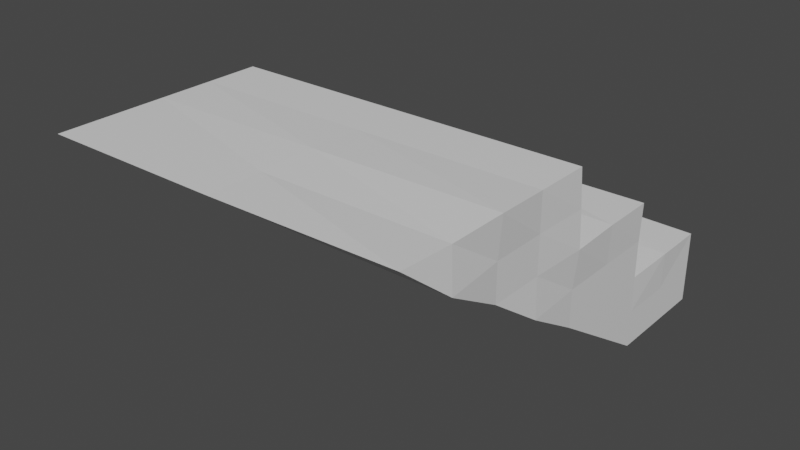# Source: stairs.blend  (saved by Blender 3.3.6; exported with 4.5.12 LTS)
import bpy
from mathutils import Matrix  # noqa: F401  (used for matrix-valued properties, if any)

bpy.ops.wm.read_factory_settings(use_empty=True)
scene = bpy.context.scene
scene.name = 'Scene'

# ---- collections
col_collection = bpy.data.collections.new('Collection'); scene.collection.children.link(col_collection)

# ---- materials (node trees are filled in below, after node groups)
mat_material = bpy.data.materials.new('Material')
mat_material.alpha_threshold = 0.0
mat_material.use_transparent_shadow = False
mat_material.roughness = 0.5
mat_material.line_color = (0.0, 0.0, 0.0, 1.0)

# ---- material node trees
mat_material.use_nodes = True; mat_material.node_tree.nodes.clear()
_N = mat_material.node_tree.nodes; _L = mat_material.node_tree.links
n0 = _N.new('ShaderNodeOutputMaterial'); n0.name = 'Material Output'; n0.location = (300, 300)
n1 = _N.new('ShaderNodeBsdfPrincipled'); n1.name = 'Principled BSDF'; n1.location = (10, 300)
n1.distribution = 'GGX'
n1.subsurface_method = 'RANDOM_WALK_SKIN'
n1.inputs[3].default_value = 1.45
n1.inputs[27].default_value = (0.0, 0.0, 0.0, 1.0)
n1.inputs[28].default_value = 1.0
_L.new(n1.outputs[0], n0.inputs[0])
n0.is_active_output = True

# ---- world
world_world = bpy.data.worlds.new('World'); scene.world = world_world
world_world.use_nodes = True; world_world.node_tree.nodes.clear()
_N = world_world.node_tree.nodes; _L = world_world.node_tree.links
n0 = _N.new('ShaderNodeOutputWorld'); n0.name = 'World Output'; n0.location = (300, 300)
n1 = _N.new('ShaderNodeBackground'); n1.name = 'Background'; n1.location = (10, 300)
n1.inputs[0].default_value = (0.05088, 0.05088, 0.05088, 1.0)
_L.new(n1.outputs[0], n0.inputs[0])
n0.is_active_output = True
world_world.color = (0.05088, 0.05088, 0.05088)
world_world.use_sun_shadow = False
world_world.sun_shadow_jitter_overblur = 0.0

# ---- meshes
me_cube = bpy.data.meshes.new('Cube')
me_cube.from_pydata([(1.0, 1.0, 1.0), (1.0, 1.0, -1.0), (1.0, -1.0, 1.0), (-1.0, 1.0, 1.0), (-1.0, 1.0, -1.0), (-1.0, -1.0, 1.0), (-1.0, 0.0, -1.0), (1.0, 0.0, 1.0), (-1.0, 0.0, 1.0), (1.0, 0.0, -1.0), (1.018, -0.9898, 3.031), (-1.0, -1.0, 3.0), (1.005, 0.003776, 3.027), (-0.9987, 0.0014, 2.995), (1.0, -2.0, 3.0), (-1.001, -2.002, 3.043), (1.0, -1.0, 5.0), (-1.0, -1.0, 5.0), (1.017, -2.0, 5.083), (-1.0, -2.0, 5.0), (1.001, -3.003, 5.075), (-1.0, -3.0, 5.0), (1.0, -1.0, 1.0), (1.0, 0.0, -1.0), (-1.0, 0.0, -1.0), (-1.0, -1.0, 1.0), (1.0, -2.0, 3.0), (1.0, -1.0, 1.0), (-1.0, -1.0, 1.0), (-1.001, -2.002, 3.043), (1.001, -3.003, 5.075), (1.0, -2.0, 3.0), (-1.001, -2.002, 3.043), (-1.0, -3.0, 5.0), (1.0, 0.0, -1.0), (-1.0, 0.0, -1.0), (0.0, 1.0, -1.0), (1.0, 1.0, 0.0), (-1.01, 1.017, 0.0), (0.0, -1.0, 1.0), (1.0, -0.5, 1.0), (-1.0, 0.5, 1.0), (0.0, 1.015, 1.045), (1.0, 0.5, -1.0), (-1.0, 0.5, -1.0), (1.007, 0.5, 1.036), (-1.019, -0.5, 1.0), (1.0, 0.0, 0.0), (0.0, 0.0, -1.0), (-1.0, 0.0, 0.0), (0.0, 0.01618, 1.049), (0.0, -1.0, 3.0), (1.01, -0.5, 3.048), (-1.0, -0.5, 3.0), (0.0, 0.0, 3.0), (-1.022, 0.03701, 2.0), (1.0, 0.0, 2.0), (1.0, -1.0, 2.0), (-1.026, -1.0, 2.0), (0.0, -2.0, 3.0), (1.0, -1.5, 3.0), (-1.0, -1.5, 3.0), (0.0, -1.0, 5.0), (0.0, -2.0, 5.047), (1.0, -1.5, 5.0), (-1.0, -1.5, 5.0), (1.008, -0.9863, 4.0), (1.0, -2.0, 4.0), (-1.0, -2.0, 4.0), (-1.007, -0.9884, 4.0), (0.0, -3.0, 5.0), (1.0, -2.5, 5.0), (-1.0, -2.5, 5.0), (-1.0, -0.5, 0.0), (0.0, 0.0, -1.0), (1.0, -0.5, 0.0), (0.0, -1.0, 1.0), (1.012, -1.519, 1.972), (0.0, -2.0, 3.0), (-1.0, -1.5, 2.0), (0.0, -1.0, 1.0), (1.023, -2.535, 3.947), (0.0, -3.0, 5.0), (-1.0, -2.5, 4.0), (0.0, -2.0, 3.0), (0.0, 0.0, -1.0), (1.0, 0.0, -1.0), (1.0, -1.0, 1.0), (-1.0, -1.0, 1.0), (-1.0, 0.0, -1.0), (-1.001, -2.002, 3.043), (1.0, -2.0, 3.0), (1.0, -1.0, 1.0), (-1.0, -1.0, 1.0), (-1.001, -2.002, 3.043), (1.0, -2.0, 3.0), (-1.0, -3.0, 5.0), (1.001, -3.003, 5.075), (1.0, 0.0, -1.0), (-1.0, 0.0, -1.0), (1.0, 0.5, -1.0), (-1.0, 0.5, -1.0), (0.0, 0.5, -1.146), (0.0, -2.5, 4.0), (0.0, -1.5, 2.0), (0.0, -0.5, 0.0), (0.0, 0.0, -1.0), (0.0, -3.0, 5.0), (0.0, -2.5, 5.0), (0.0, -1.0, 4.0), (-1.0, -1.5, 4.0), (0.0, -1.5, 5.0), (0.0, -2.0, 3.0), (1.0, -1.5, 4.0), (0.0, -1.0, 1.0), (-1.0, -0.5, 2.0), (1.0, -0.5, 2.0), (0.0, -0.5, 3.116), (-0.0004944, 0.4996, 1.064), (0.0, -2.0, 3.0), (1.0, 0.5, 0.0), (0.0, 1.0, 0.0), (0.0, -1.0, 1.0), (-1.0, 0.5, 0.0), (0.0, 0.0, -1.0), (0.0, 0.04939, 2.0)], [], [(55, 54, 125), (124, 23, 74), (41, 38, 123), (24, 73, 49), (122, 5, 88), (42, 37, 121), (45, 47, 120), (119, 14, 59), (41, 50, 118), (53, 51, 117), (58, 79, 61), (56, 52, 116), (58, 53, 115), (57, 60, 77), (114, 27, 80), (66, 64, 113), (112, 31, 84), (65, 63, 111), (68, 65, 110), (69, 62, 109), (68, 83, 72), (67, 71, 81), (72, 70, 108), (107, 20, 70), (106, 35, 85), (75, 76, 105), (79, 80, 104), (83, 84, 103), (47, 40, 75), (100, 85, 102), (102, 35, 101), (36, 101, 4), (1, 102, 36), (103, 31, 81), (82, 81, 30), (33, 103, 82), (104, 27, 77), (78, 77, 26), (29, 104, 78), (105, 25, 73), (74, 73, 24), (23, 105, 74), (98, 85, 34), (9, 106, 98), (48, 99, 106), (96, 70, 21), (33, 107, 96), (82, 97, 107), (108, 20, 71), (63, 71, 18), (19, 108, 63), (109, 16, 66), (51, 66, 10), (11, 109, 51), (110, 17, 69), (61, 69, 11), (15, 110, 61), (111, 18, 64), (62, 64, 16), (17, 111, 62), (94, 84, 32), (15, 112, 94), (59, 95, 112), (113, 18, 67), (60, 67, 14), (10, 113, 60), (93, 80, 28), (5, 114, 93), (39, 92, 114), (115, 13, 55), (46, 55, 8), (5, 115, 46), (116, 10, 57), (40, 57, 2), (7, 116, 40), (117, 10, 52), (54, 52, 12), (13, 117, 54), (118, 7, 45), (42, 45, 0), (3, 118, 42), (90, 59, 15), (29, 119, 90), (78, 91, 119), (120, 9, 43), (37, 43, 1), (0, 120, 37), (121, 1, 36), (38, 36, 4), (3, 121, 38), (76, 88, 25), (22, 122, 76), (87, 39, 122), (123, 4, 44), (49, 44, 6), (8, 123, 49), (89, 74, 24), (6, 124, 89), (48, 86, 124), (125, 12, 56), (50, 56, 7), (8, 125, 50), (55, 13, 54), (124, 86, 23), (41, 3, 38), (25, 88, 5), (46, 8, 49), (73, 25, 5), (5, 46, 73), (46, 49, 73), (6, 89, 24), (49, 6, 24), (122, 39, 5), (42, 0, 37), (45, 7, 47), (119, 91, 14), (41, 8, 50), (53, 11, 51), (61, 11, 58), (5, 93, 28), (29, 90, 15), (5, 28, 79), (29, 15, 61), (58, 5, 79), (79, 29, 61), (56, 12, 52), (58, 11, 53), (57, 10, 60), (14, 91, 26), (27, 92, 2), (14, 26, 77), (27, 2, 57), (60, 14, 77), (77, 27, 57), (114, 92, 27), (66, 16, 64), (112, 95, 31), (65, 19, 63), (68, 19, 65), (69, 17, 62), (72, 19, 68), (15, 94, 32), (33, 96, 21), (15, 32, 83), (33, 21, 72), (68, 15, 83), (83, 33, 72), (67, 18, 71), (20, 97, 30), (31, 95, 14), (20, 30, 81), (31, 14, 67), (71, 20, 81), (81, 31, 67), (72, 21, 70), (107, 97, 20), (106, 99, 35), (75, 22, 76), (79, 28, 80), (83, 32, 84), (47, 7, 40), (2, 87, 22), (23, 86, 9), (2, 22, 75), (23, 9, 47), (40, 2, 75), (75, 23, 47), (100, 34, 85), (102, 85, 35), (36, 102, 101), (1, 100, 102), (103, 84, 31), (82, 103, 81), (33, 83, 103), (104, 80, 27), (78, 104, 77), (29, 79, 104), (105, 76, 25), (74, 105, 73), (23, 75, 105), (98, 106, 85), (9, 48, 106), (48, 6, 99), (96, 107, 70), (33, 82, 107), (82, 30, 97), (108, 70, 20), (63, 108, 71), (19, 72, 108), (109, 62, 16), (51, 109, 66), (11, 69, 109), (110, 65, 17), (61, 110, 69), (15, 68, 110), (111, 63, 18), (62, 111, 64), (17, 65, 111), (94, 112, 84), (15, 59, 112), (59, 14, 95), (113, 64, 18), (60, 113, 67), (10, 66, 113), (93, 114, 80), (5, 39, 114), (39, 2, 92), (115, 53, 13), (46, 115, 55), (5, 58, 115), (116, 52, 10), (40, 116, 57), (7, 56, 116), (117, 51, 10), (54, 117, 52), (13, 53, 117), (118, 50, 7), (42, 118, 45), (3, 41, 118), (90, 119, 59), (29, 78, 119), (78, 26, 91), (120, 47, 9), (37, 120, 43), (0, 45, 120), (121, 37, 1), (38, 121, 36), (3, 42, 121), (76, 122, 88), (22, 87, 122), (87, 2, 39), (123, 38, 4), (49, 123, 44), (8, 41, 123), (89, 124, 74), (6, 48, 124), (48, 9, 86), (125, 54, 12), (50, 125, 56), (8, 55, 125)])
_uv = me_cube.uv_layers.new(name='UVMap')
_uv.uv.foreach_set('vector', [0.875, 0.625, 0.75, 0.625, 0.75, 0.625, 0.25, 0.625, 0.375, 0.625, 0.25, 0.625, 0.625, 0.1875, 0.5, 0.25, 0.5, 0.1875, 0.375, 0.125, 0.5, 0.0625, 0.5, 0.125, 0.625, 0.875, 0.625, 1.0, 0.625, 1.0, 0.625, 0.375, 0.5, 0.5, 0.5, 0.375, 0.625, 0.5625, 0.5, 0.625, 0.5, 0.5625, 0.625, 0.875, 0.625, 0.75, 0.625, 0.875, 0.875, 0.5625, 0.75, 0.625, 0.75, 0.5625, 0.875, 0.6875, 0.75, 0.75, 0.75, 0.6875, 0.625, 0.0, 0.625, 0.0, 0.625, 0.0, 0.625, 0.625, 0.625, 0.6875, 0.625, 0.6875, 0.625, 0.0, 0.625, 0.0625, 0.625, 0.0625, 0.625, 0.75, 0.625, 0.75, 0.625, 0.75, 0.625, 0.875, 0.625, 0.75, 0.625, 0.875, 0.625, 0.75, 0.625, 0.75, 0.625, 0.75, 0.625, 0.875, 0.625, 0.75, 0.625, 0.875, 0.875, 0.75, 0.75, 0.75, 0.75, 0.75, 0.625, 0.0, 0.625, 0.0, 0.625, 0.0, 0.875, 0.75, 0.75, 0.75, 0.75, 0.75, 0.625, 0.0, 0.625, 0.0, 0.625, 0.0, 0.625, 0.75, 0.625, 0.75, 0.625, 0.75, 0.875, 0.75, 0.75, 0.75, 0.75, 0.75, 0.625, 0.875, 0.625, 0.75, 0.625, 0.875, 0.25, 0.625, 0.125, 0.625, 0.25, 0.625, 0.375, 0.6875, 0.25, 0.75, 0.25, 0.6875, 0.625, 1.0, 0.625, 0.875, 0.625, 0.875, 0.625, 1.0, 0.625, 0.875, 0.625, 0.875, 0.5, 0.625, 0.625, 0.6875, 0.5, 0.6875, 0.375, 0.5625, 0.25, 0.625, 0.3125, 0.5, 0.3125, 0.5, 0.125, 0.625, 0.25, 0.4375, 0.375, 0.375, 0.25, 0.4375, 0.375, 0.25, 0.375, 0.5, 0.3125, 0.5, 0.375, 0.375, 0.625, 0.875, 0.625, 0.75, 0.625, 0.75, 0.625, 0.875, 0.625, 0.75, 0.625, 0.75, 0.625, 1.0, 0.625, 0.875, 0.625, 0.875, 0.625, 0.875, 0.625, 0.75, 0.625, 0.75, 0.625, 0.875, 0.625, 0.75, 0.625, 0.75, 0.625, 1.0, 0.625, 0.875, 0.625, 0.875, 0.25, 0.6875, 0.125, 0.75, 0.125, 0.6875, 0.25, 0.625, 0.125, 0.6875, 0.125, 0.625, 0.375, 0.625, 0.25, 0.6875, 0.25, 0.625, 0.375, 0.625, 0.25, 0.625, 0.375, 0.625, 0.375, 0.625, 0.25, 0.625, 0.375, 0.625, 0.25, 0.625, 0.125, 0.625, 0.25, 0.625, 0.625, 1.0, 0.625, 0.875, 0.625, 1.0, 0.625, 1.0, 0.625, 0.875, 0.625, 1.0, 0.625, 0.875, 0.625, 0.75, 0.625, 0.875, 0.75, 0.75, 0.625, 0.75, 0.625, 0.75, 0.75, 0.75, 0.625, 0.75, 0.625, 0.75, 0.875, 0.75, 0.75, 0.75, 0.75, 0.75, 0.75, 0.75, 0.625, 0.75, 0.625, 0.75, 0.75, 0.75, 0.625, 0.75, 0.625, 0.75, 0.875, 0.75, 0.75, 0.75, 0.75, 0.75, 0.625, 0.0, 0.625, 0.0, 0.625, 0.0, 0.625, 0.0, 0.625, 0.0, 0.625, 0.0, 0.625, 0.0, 0.625, 0.0, 0.625, 0.0, 0.75, 0.75, 0.625, 0.75, 0.625, 0.75, 0.75, 0.75, 0.625, 0.75, 0.625, 0.75, 0.875, 0.75, 0.75, 0.75, 0.75, 0.75, 0.625, 1.0, 0.625, 0.875, 0.625, 1.0, 0.625, 1.0, 0.625, 0.875, 0.625, 1.0, 0.625, 0.875, 0.625, 0.75, 0.625, 0.875, 0.625, 0.75, 0.625, 0.75, 0.625, 0.75, 0.625, 0.75, 0.625, 0.75, 0.625, 0.75, 0.625, 0.75, 0.625, 0.75, 0.625, 0.75, 0.625, 1.0, 0.625, 0.875, 0.625, 1.0, 0.625, 1.0, 0.625, 0.875, 0.625, 1.0, 0.625, 0.875, 0.625, 0.75, 0.625, 0.875, 0.625, 0.0625, 0.625, 0.125, 0.625, 0.125, 0.625, 0.0625, 0.625, 0.125, 0.625, 0.125, 0.625, 0.0, 0.625, 0.0625, 0.625, 0.0625, 0.625, 0.6875, 0.625, 0.75, 0.625, 0.75, 0.625, 0.6875, 0.625, 0.75, 0.625, 0.75, 0.625, 0.625, 0.625, 0.6875, 0.625, 0.6875, 0.75, 0.6875, 0.625, 0.75, 0.625, 0.6875, 0.75, 0.625, 0.625, 0.6875, 0.625, 0.625, 0.875, 0.625, 0.75, 0.6875, 0.75, 0.625, 0.75, 0.5625, 0.625, 0.625, 0.625, 0.5625, 0.75, 0.5, 0.625, 0.5625, 0.625, 0.5, 0.875, 0.5, 0.75, 0.5625, 0.75, 0.5, 0.625, 1.0, 0.625, 0.875, 0.625, 1.0, 0.625, 1.0, 0.625, 0.875, 0.625, 1.0, 0.625, 0.875, 0.625, 0.75, 0.625, 0.875, 0.5, 0.5625, 0.375, 0.625, 0.375, 0.5625, 0.5, 0.5, 0.375, 0.5625, 0.375, 0.5, 0.625, 0.5, 0.5, 0.5625, 0.5, 0.5, 0.5, 0.375, 0.375, 0.5, 0.375, 0.375, 0.5, 0.25, 0.375, 0.375, 0.375, 0.25, 0.625, 0.25, 0.5, 0.375, 0.5, 0.25, 0.625, 0.875, 0.625, 1.0, 0.625, 1.0, 0.625, 0.75, 0.625, 0.875, 0.625, 0.875, 0.625, 0.75, 0.625, 0.875, 0.625, 0.875, 0.5, 0.1875, 0.375, 0.25, 0.375, 0.1875, 0.5, 0.125, 0.375, 0.1875, 0.375, 0.125, 0.625, 0.125, 0.5, 0.1875, 0.5, 0.125, 0.125, 0.625, 0.25, 0.625, 0.125, 0.625, 0.125, 0.625, 0.25, 0.625, 0.125, 0.625, 0.25, 0.625, 0.375, 0.625, 0.25, 0.625, 0.75, 0.625, 0.625, 0.625, 0.625, 0.625, 0.75, 0.625, 0.625, 0.625, 0.625, 0.625, 0.875, 0.625, 0.75, 0.625, 0.75, 0.625, 0.875, 0.625, 0.875, 0.625, 0.75, 0.625, 0.25, 0.625, 0.375, 0.625, 0.375, 0.625, 0.625, 0.1875, 0.625, 0.25, 0.5, 0.25, 0.625, 0.0, 0.625, 0.0, 0.625, 0.0, 0.625, 0.0625, 0.625, 0.125, 0.5, 0.125, 0.5, 0.0625, 0.625, 0.0, 0.625, 0.0, 0.625, 0.0, 0.625, 0.0625, 0.5, 0.0625, 0.625, 0.0625, 0.5, 0.125, 0.5, 0.0625, 0.375, 0.125, 0.375, 0.125, 0.375, 0.125, 0.5, 0.125, 0.375, 0.125, 0.375, 0.125, 0.625, 0.875, 0.625, 0.875, 0.625, 1.0, 0.625, 0.375, 0.625, 0.5, 0.5, 0.5, 0.625, 0.5625, 0.625, 0.625, 0.5, 0.625, 0.625, 0.875, 0.625, 0.75, 0.625, 0.75, 0.875, 0.5625, 0.875, 0.625, 0.75, 0.625, 0.875, 0.6875, 0.875, 0.75, 0.75, 0.75, 0.625, 0.0, 0.625, 0.0, 0.625, 0.0, 0.625, 0.0, 0.625, 0.0, 0.625, 0.0, 0.625, 0.0, 0.625, 0.0, 0.625, 0.0, 0.625, 0.0, 0.625, 0.0, 0.625, 0.0, 0.625, 0.0, 0.625, 0.0, 0.625, 0.0, 0.625, 0.0, 0.625, 0.0, 0.625, 0.0, 0.625, 0.0, 0.625, 0.0, 0.625, 0.0, 0.625, 0.625, 0.625, 0.625, 0.625, 0.6875, 0.625, 0.0, 0.625, 0.0, 0.625, 0.0625, 0.625, 0.75, 0.625, 0.75, 0.625, 0.75, 0.625, 0.75, 0.625, 0.75, 0.625, 0.75, 0.625, 0.75, 0.625, 0.75, 0.625, 0.75, 0.625, 0.75, 0.625, 0.75, 0.625, 0.75, 0.625, 0.75, 0.625, 0.75, 0.625, 0.75, 0.625, 0.75, 0.625, 0.75, 0.625, 0.75, 0.625, 0.75, 0.625, 0.75, 0.625, 0.75, 0.625, 0.875, 0.625, 0.75, 0.625, 0.75, 0.625, 0.75, 0.625, 0.75, 0.625, 0.75, 0.625, 0.875, 0.625, 0.75, 0.625, 0.75, 0.875, 0.75, 0.875, 0.75, 0.75, 0.75, 0.625, 0.0, 0.625, 0.0, 0.625, 0.0, 0.875, 0.75, 0.875, 0.75, 0.75, 0.75, 0.625, 0.0, 0.625, 0.0, 0.625, 0.0, 0.625, 0.0, 0.625, 0.0, 0.625, 0.0, 0.625, 0.0, 0.625, 0.0, 0.625, 0.0, 0.625, 0.0, 0.625, 0.0, 0.625, 0.0, 0.625, 0.0, 0.625, 0.0, 0.625, 0.0, 0.625, 0.0, 0.625, 0.0, 0.625, 0.0, 0.625, 0.0, 0.625, 0.0, 0.625, 0.0, 0.625, 0.75, 0.625, 0.75, 0.625, 0.75, 0.625, 0.75, 0.625, 0.75, 0.625, 0.75, 0.625, 0.75, 0.625, 0.75, 0.625, 0.75, 0.625, 0.75, 0.625, 0.75, 0.625, 0.75, 0.625, 0.75, 0.625, 0.75, 0.625, 0.75, 0.625, 0.75, 0.625, 0.75, 0.625, 0.75, 0.625, 0.75, 0.625, 0.75, 0.625, 0.75, 0.875, 0.75, 0.875, 0.75, 0.75, 0.75, 0.625, 0.875, 0.625, 0.75, 0.625, 0.75, 0.25, 0.625, 0.125, 0.625, 0.125, 0.625, 0.375, 0.6875, 0.375, 0.75, 0.25, 0.75, 0.625, 1.0, 0.625, 1.0, 0.625, 0.875, 0.625, 1.0, 0.625, 1.0, 0.625, 0.875, 0.5, 0.625, 0.625, 0.625, 0.625, 0.6875, 0.625, 0.75, 0.625, 0.75, 0.625, 0.75, 0.375, 0.625, 0.375, 0.625, 0.375, 0.625, 0.625, 0.75, 0.625, 0.75, 0.5, 0.6875, 0.375, 0.625, 0.375, 0.625, 0.5, 0.625, 0.625, 0.6875, 0.625, 0.75, 0.5, 0.6875, 0.5, 0.6875, 0.375, 0.625, 0.5, 0.625, 0.375, 0.5625, 0.375, 0.625, 0.25, 0.625, 0.3125, 0.5, 0.25, 0.625, 0.125, 0.625, 0.375, 0.375, 0.3125, 0.5, 0.25, 0.4375, 0.375, 0.5, 0.375, 0.5625, 0.3125, 0.5, 0.625, 0.875, 0.625, 0.875, 0.625, 0.75, 0.625, 0.875, 0.625, 0.875, 0.625, 0.75, 0.625, 1.0, 0.625, 1.0, 0.625, 0.875, 0.625, 0.875, 0.625, 0.875, 0.625, 0.75, 0.625, 0.875, 0.625, 0.875, 0.625, 0.75, 0.625, 1.0, 0.625, 1.0, 0.625, 0.875, 0.25, 0.6875, 0.25, 0.75, 0.125, 0.75, 0.25, 0.625, 0.25, 0.6875, 0.125, 0.6875, 0.375, 0.625, 0.375, 0.6875, 0.25, 0.6875, 0.375, 0.625, 0.25, 0.625, 0.25, 0.625, 0.375, 0.625, 0.25, 0.625, 0.25, 0.625, 0.25, 0.625, 0.125, 0.625, 0.125, 0.625, 0.625, 1.0, 0.625, 0.875, 0.625, 0.875, 0.625, 1.0, 0.625, 0.875, 0.625, 0.875, 0.625, 0.875, 0.625, 0.75, 0.625, 0.75, 0.75, 0.75, 0.75, 0.75, 0.625, 0.75, 0.75, 0.75, 0.75, 0.75, 0.625, 0.75, 0.875, 0.75, 0.875, 0.75, 0.75, 0.75, 0.75, 0.75, 0.75, 0.75, 0.625, 0.75, 0.75, 0.75, 0.75, 0.75, 0.625, 0.75, 0.875, 0.75, 0.875, 0.75, 0.75, 0.75, 0.625, 0.0, 0.625, 0.0, 0.625, 0.0, 0.625, 0.0, 0.625, 0.0, 0.625, 0.0, 0.625, 0.0, 0.625, 0.0, 0.625, 0.0, 0.75, 0.75, 0.75, 0.75, 0.625, 0.75, 0.75, 0.75, 0.75, 0.75, 0.625, 0.75, 0.875, 0.75, 0.875, 0.75, 0.75, 0.75, 0.625, 1.0, 0.625, 0.875, 0.625, 0.875, 0.625, 1.0, 0.625, 0.875, 0.625, 0.875, 0.625, 0.875, 0.625, 0.75, 0.625, 0.75, 0.625, 0.75, 0.625, 0.75, 0.625, 0.75, 0.625, 0.75, 0.625, 0.75, 0.625, 0.75, 0.625, 0.75, 0.625, 0.75, 0.625, 0.75, 0.625, 1.0, 0.625, 0.875, 0.625, 0.875, 0.625, 1.0, 0.625, 0.875, 0.625, 0.875, 0.625, 0.875, 0.625, 0.75, 0.625, 0.75, 0.625, 0.0625, 0.625, 0.0625, 0.625, 0.125, 0.625, 0.0625, 0.625, 0.0625, 0.625, 0.125, 0.625, 0.0, 0.625, 0.0, 0.625, 0.0625, 0.625, 0.6875, 0.625, 0.6875, 0.625, 0.75, 0.625, 0.6875, 0.625, 0.6875, 0.625, 0.75, 0.625, 0.625, 0.625, 0.625, 0.625, 0.6875, 0.75, 0.6875, 0.75, 0.75, 0.625, 0.75, 0.75, 0.625, 0.75, 0.6875, 0.625, 0.6875, 0.875, 0.625, 0.875, 0.6875, 0.75, 0.6875, 0.75, 0.5625, 0.75, 0.625, 0.625, 0.625, 0.75, 0.5, 0.75, 0.5625, 0.625, 0.5625, 0.875, 0.5, 0.875, 0.5625, 0.75, 0.5625, 0.625, 1.0, 0.625, 0.875, 0.625, 0.875, 0.625, 1.0, 0.625, 0.875, 0.625, 0.875, 0.625, 0.875, 0.625, 0.75, 0.625, 0.75, 0.5, 0.5625, 0.5, 0.625, 0.375, 0.625, 0.5, 0.5, 0.5, 0.5625, 0.375, 0.5625, 0.625, 0.5, 0.625, 0.5625, 0.5, 0.5625, 0.5, 0.375, 0.5, 0.5, 0.375, 0.5, 0.5, 0.25, 0.5, 0.375, 0.375, 0.375, 0.625, 0.25, 0.625, 0.375, 0.5, 0.375, 0.625, 0.875, 0.625, 0.875, 0.625, 1.0, 0.625, 0.75, 0.625, 0.75, 0.625, 0.875, 0.625, 0.75, 0.625, 0.75, 0.625, 0.875, 0.5, 0.1875, 0.5, 0.25, 0.375, 0.25, 0.5, 0.125, 0.5, 0.1875, 0.375, 0.1875, 0.625, 0.125, 0.625, 0.1875, 0.5, 0.1875, 0.125, 0.625, 0.25, 0.625, 0.25, 0.625, 0.125, 0.625, 0.25, 0.625, 0.25, 0.625, 0.25, 0.625, 0.375, 0.625, 0.375, 0.625, 0.75, 0.625, 0.75, 0.625, 0.625, 0.625, 0.75, 0.625, 0.75, 0.625, 0.625, 0.625, 0.875, 0.625, 0.875, 0.625, 0.75, 0.625])
_ca = me_cube.color_attributes.new('Col', 'BYTE_COLOR', 'CORNER')
_ca.data.foreach_set('color', [0.4397, 0.3095, 0.3095, 1.0, 0.4397, 0.1878, 0.09759, 1.0, 0.4397, 0.1878, 0.09759, 1.0, 0.4397, 0.1878, 0.09759, 1.0, 0.4397, 0.1878, 0.09759, 1.0, 0.4397, 0.1878, 0.09759, 1.0, 0.4397, 0.1878, 0.09759, 1.0, 0.4397, 0.3095, 0.3095, 1.0, 0.4397, 0.1878, 0.09759, 1.0, 0.4397, 0.1878, 0.09759, 1.0, 0.4397, 0.1878, 0.09759, 1.0, 0.4397, 0.1878, 0.09759, 1.0, 0.4397, 0.1878, 0.09759, 1.0, 0.4397, 0.3005, 0.2961, 1.0, 0.4397, 0.3005, 0.2961, 1.0, 0.4397, 0.1878, 0.09759, 1.0, 0.4397, 0.2582, 0.2159, 1.0, 0.4397, 0.1878, 0.09759, 1.0, 0.4397, 0.3095, 0.3095, 1.0, 0.4397, 0.305, 0.305, 1.0, 0.4397, 0.1878, 0.09759, 1.0, 0.4397, 0.1878, 0.09759, 1.0, 0.4397, 0.2918, 0.2747, 1.0, 0.4397, 0.1878, 0.09759, 1.0, 0.4397, 0.1878, 0.09759, 1.0, 0.4397, 0.1878, 0.09759, 1.0, 0.4397, 0.1878, 0.09759, 1.0, 0.4397, 0.305, 0.305, 1.0, 0.4397, 0.1946, 0.107, 1.0, 0.4397, 0.1878, 0.09759, 1.0, 0.4397, 0.1878, 0.09759, 1.0, 0.4397, 0.1878, 0.09759, 1.0, 0.4397, 0.3005, 0.2918, 1.0, 0.4397, 0.1878, 0.09759, 1.0, 0.4397, 0.1878, 0.09759, 1.0, 0.4397, 0.1878, 0.09759, 1.0, 0.4397, 0.1878, 0.09759, 1.0, 0.4397, 0.305, 0.305, 1.0, 0.4397, 0.2307, 0.1683, 1.0, 0.4397, 0.1878, 0.09759, 1.0, 0.4397, 0.1878, 0.09759, 1.0, 0.4397, 0.1878, 0.09759, 1.0, 0.4397, 0.1878, 0.09759, 1.0, 0.4397, 0.1878, 0.09759, 1.0, 0.4397, 0.1878, 0.09759, 1.0, 0.4397, 0.1878, 0.09759, 1.0, 0.4397, 0.1878, 0.09759, 1.0, 0.4397, 0.1878, 0.09759, 1.0, 0.4397, 0.1878, 0.09759, 1.0, 0.4397, 0.2918, 0.2747, 1.0, 0.4397, 0.1878, 0.09759, 1.0, 0.4397, 0.1878, 0.09759, 1.0, 0.4397, 0.3095, 0.3095, 1.0, 0.4397, 0.3095, 0.3095, 1.0, 0.4397, 0.1878, 0.09759, 1.0, 0.4397, 0.1878, 0.09759, 1.0, 0.4397, 0.2961, 0.2831, 1.0, 0.4397, 0.3095, 0.3095, 1.0, 0.4397, 0.3095, 0.3095, 1.0, 0.4397, 0.3095, 0.305, 1.0, 0.4397, 0.1878, 0.09759, 1.0, 0.4397, 0.1878, 0.09759, 1.0, 0.4397, 0.1878, 0.09759, 1.0, 0.4397, 0.3095, 0.3095, 1.0, 0.4397, 0.1878, 0.09759, 1.0, 0.4397, 0.3095, 0.3095, 1.0, 0.4397, 0.1878, 0.09759, 1.0, 0.4397, 0.2122, 0.1356, 1.0, 0.4397, 0.305, 0.3005, 1.0, 0.4397, 0.2122, 0.1356, 1.0, 0.4397, 0.1878, 0.09759, 1.0, 0.4397, 0.2122, 0.1356, 1.0, 0.4397, 0.1878, 0.09759, 1.0, 0.4397, 0.1878, 0.09759, 1.0, 0.4397, 0.1878, 0.09759, 1.0, 0.4397, 0.3095, 0.3095, 1.0, 0.4397, 0.1878, 0.09759, 1.0, 0.4397, 0.1878, 0.09759, 1.0, 0.4397, 0.1878, 0.09759, 1.0, 0.4397, 0.1878, 0.09759, 1.0, 0.4397, 0.1878, 0.09759, 1.0, 0.4397, 0.1878, 0.09759, 1.0, 0.4397, 0.1878, 0.09759, 1.0, 0.4397, 0.1878, 0.09759, 1.0, 0.4397, 0.305, 0.305, 1.0, 0.4397, 0.1878, 0.09759, 1.0, 0.4397, 0.3095, 0.3095, 1.0, 0.4397, 0.1878, 0.09759, 1.0, 0.4397, 0.1878, 0.09759, 1.0, 0.4397, 0.1912, 0.1022, 1.0, 0.4397, 0.1912, 0.1022, 1.0, 0.4397, 0.1878, 0.09759, 1.0, 0.4397, 0.1878, 0.09759, 1.0, 0.4397, 0.1946, 0.107, 1.0, 0.4397, 0.1878, 0.09759, 1.0, 0.4397, 0.3005, 0.2961, 1.0, 0.4397, 0.1878, 0.09759, 1.0, 0.4397, 0.1912, 0.1022, 1.0, 0.4397, 0.1946, 0.107, 1.0, 0.4397, 0.1878, 0.09759, 1.0, 0.4397, 0.2918, 0.2747, 1.0, 0.4397, 0.3095, 0.3095, 1.0, 0.4397, 0.2122, 0.1356, 1.0, 0.4397, 0.3095, 0.3095, 1.0, 0.4397, 0.1878, 0.09759, 1.0, 0.4397, 0.1878, 0.09759, 1.0, 0.4397, 0.1878, 0.09759, 1.0, 0.4397, 0.2122, 0.1356, 1.0, 0.4397, 0.1878, 0.09759, 1.0, 0.4397, 0.1878, 0.09759, 1.0, 0.4397, 0.1878, 0.09759, 1.0, 0.4397, 0.1878, 0.09759, 1.0, 0.4397, 0.1878, 0.09759, 1.0, 0.4397, 0.2918, 0.2747, 1.0, 0.4397, 0.2918, 0.2831, 1.0, 0.4397, 0.1878, 0.09759, 1.0, 0.4397, 0.1878, 0.09759, 1.0, 0.4397, 0.1878, 0.09759, 1.0, 0.4397, 0.3005, 0.2961, 1.0, 0.4397, 0.1878, 0.09759, 1.0, 0.4397, 0.1878, 0.09759, 1.0, 0.4397, 0.1878, 0.09759, 1.0, 0.4397, 0.1878, 0.09759, 1.0, 0.4397, 0.1878, 0.09759, 1.0, 0.4397, 0.1878, 0.09759, 1.0, 0.4397, 0.1878, 0.09759, 1.0, 0.4397, 0.1878, 0.09759, 1.0, 0.4397, 0.1878, 0.09759, 1.0, 0.4397, 0.3095, 0.3095, 1.0, 0.4397, 0.1878, 0.09759, 1.0, 0.4397, 0.1878, 0.09759, 1.0, 0.4397, 0.1878, 0.09759, 1.0, 0.4397, 0.1878, 0.09759, 1.0, 0.4397, 0.1878, 0.09759, 1.0, 0.4397, 0.1878, 0.09759, 1.0, 0.4397, 0.1878, 0.09759, 1.0, 0.4397, 0.2122, 0.1356, 1.0, 0.4397, 0.1878, 0.09759, 1.0, 0.4397, 0.1878, 0.09759, 1.0, 0.4397, 0.2122, 0.1356, 1.0, 0.4397, 0.1878, 0.09759, 1.0, 0.4397, 0.2122, 0.1356, 1.0, 0.4397, 0.1878, 0.09759, 1.0, 0.4397, 0.2122, 0.1356, 1.0, 0.4397, 0.305, 0.3005, 1.0, 0.4397, 0.1878, 0.09759, 1.0, 0.4397, 0.1878, 0.09759, 1.0, 0.4397, 0.3095, 0.3095, 1.0, 0.4397, 0.1878, 0.09759, 1.0, 0.4397, 0.1878, 0.09759, 1.0, 0.4397, 0.1878, 0.09759, 1.0, 0.4397, 0.305, 0.3005, 1.0, 0.4397, 0.3095, 0.3095, 1.0, 0.4397, 0.3095, 0.305, 1.0, 0.4397, 0.3095, 0.3095, 1.0, 0.4397, 0.1878, 0.09759, 1.0, 0.4397, 0.1946, 0.107, 1.0, 0.4397, 0.1878, 0.09759, 1.0, 0.4397, 0.1878, 0.09759, 1.0, 0.4397, 0.3095, 0.3095, 1.0, 0.4397, 0.3095, 0.305, 1.0, 0.4397, 0.1946, 0.107, 1.0, 0.4397, 0.2961, 0.2831, 1.0, 0.4397, 0.1878, 0.09759, 1.0, 0.4397, 0.3095, 0.3095, 1.0, 0.4397, 0.3005, 0.2918, 1.0, 0.4397, 0.3095, 0.3095, 1.0, 0.4397, 0.3095, 0.3095, 1.0, 0.4397, 0.2918, 0.2831, 1.0, 0.4397, 0.2961, 0.2831, 1.0, 0.4397, 0.3005, 0.2918, 1.0, 0.4397, 0.3095, 0.3095, 1.0, 0.4397, 0.1878, 0.09759, 1.0, 0.4397, 0.1878, 0.09759, 1.0, 0.4397, 0.3095, 0.3095, 1.0, 0.4397, 0.1878, 0.09759, 1.0, 0.4397, 0.3095, 0.3095, 1.0, 0.4397, 0.1878, 0.09759, 1.0, 0.4397, 0.3095, 0.3095, 1.0, 0.4397, 0.3095, 0.3095, 1.0, 0.4397, 0.2918, 0.2831, 1.0, 0.4397, 0.1878, 0.09759, 1.0, 0.4397, 0.2918, 0.2831, 1.0, 0.4397, 0.2918, 0.2831, 1.0, 0.4397, 0.1878, 0.09759, 1.0, 0.4397, 0.2918, 0.2831, 1.0, 0.4397, 0.1878, 0.09759, 1.0, 0.4397, 0.2918, 0.2747, 1.0, 0.4397, 0.1878, 0.09759, 1.0, 0.4397, 0.1878, 0.09759, 1.0, 0.4397, 0.1878, 0.09759, 1.0, 0.4397, 0.3095, 0.3095, 1.0, 0.4397, 0.1878, 0.09759, 1.0, 0.4397, 0.3095, 0.3095, 1.0, 0.4397, 0.2918, 0.2747, 1.0, 0.4397, 0.1878, 0.09759, 1.0, 0.4397, 0.1878, 0.09759, 1.0, 0.4397, 0.1878, 0.09759, 1.0, 0.4397, 0.3005, 0.2961, 1.0, 0.4397, 0.1878, 0.09759, 1.0, 0.4397, 0.3005, 0.2961, 1.0, 0.4397, 0.3005, 0.2961, 1.0, 0.4397, 0.1878, 0.09759, 1.0, 0.4397, 0.3005, 0.2961, 1.0, 0.4397, 0.1878, 0.09759, 1.0, 0.4397, 0.1878, 0.09759, 1.0, 0.4397, 0.1878, 0.09759, 1.0, 0.4397, 0.2307, 0.1683, 1.0, 0.4397, 0.3095, 0.3095, 1.0, 0.4397, 0.3095, 0.3095, 1.0, 0.4397, 0.1981, 0.117, 1.0, 0.4397, 0.3095, 0.3095, 1.0, 0.4397, 0.1878, 0.09759, 1.0, 0.4397, 0.3005, 0.2961, 1.0, 0.4397, 0.2307, 0.1683, 1.0, 0.4397, 0.1981, 0.117, 1.0, 0.4397, 0.1878, 0.09759, 1.0, 0.4397, 0.1878, 0.09759, 1.0, 0.4397, 0.1878, 0.09759, 1.0, 0.4397, 0.1878, 0.09759, 1.0, 0.4397, 0.1878, 0.09759, 1.0, 0.4397, 0.1878, 0.09759, 1.0, 0.4397, 0.1878, 0.09759, 1.0, 0.4397, 0.1878, 0.09759, 1.0, 0.4397, 0.1878, 0.09759, 1.0, 0.4397, 0.1878, 0.09759, 1.0, 0.4397, 0.1878, 0.09759, 1.0, 0.4397, 0.1878, 0.09759, 1.0, 0.4397, 0.1878, 0.09759, 1.0, 0.4397, 0.1878, 0.09759, 1.0, 0.4397, 0.1878, 0.09759, 1.0, 0.4397, 0.3095, 0.3095, 1.0, 0.4397, 0.1878, 0.09759, 1.0, 0.4397, 0.1878, 0.09759, 1.0, 0.4397, 0.1878, 0.09759, 1.0, 0.4397, 0.1878, 0.09759, 1.0, 0.4397, 0.3095, 0.3095, 1.0, 0.4397, 0.1878, 0.09759, 1.0, 0.4397, 0.3095, 0.3095, 1.0, 0.4397, 0.3095, 0.305, 1.0, 0.4397, 0.1878, 0.09759, 1.0, 0.4397, 0.1878, 0.09759, 1.0, 0.4397, 0.1878, 0.09759, 1.0, 0.4397, 0.2918, 0.2831, 1.0, 0.4397, 0.1878, 0.09759, 1.0, 0.4397, 0.2918, 0.2831, 1.0, 0.4397, 0.2918, 0.2831, 1.0, 0.4397, 0.1878, 0.09759, 1.0, 0.4397, 0.2918, 0.2831, 1.0, 0.4397, 0.1878, 0.09759, 1.0, 0.4397, 0.2918, 0.2747, 1.0, 0.4397, 0.1878, 0.09759, 1.0, 0.4397, 0.1878, 0.09759, 1.0, 0.4397, 0.1878, 0.09759, 1.0, 0.4397, 0.1878, 0.09759, 1.0, 0.4397, 0.2582, 0.2159, 1.0, 0.4397, 0.1878, 0.09759, 1.0, 0.4397, 0.1878, 0.09759, 1.0, 0.4397, 0.3095, 0.305, 1.0, 0.4397, 0.1878, 0.09759, 1.0, 0.4397, 0.2582, 0.2159, 1.0, 0.4397, 0.1878, 0.09759, 1.0, 0.4397, 0.1878, 0.09759, 1.0, 0.4397, 0.1946, 0.107, 1.0, 0.4397, 0.3095, 0.3095, 1.0, 0.4397, 0.1946, 0.107, 1.0, 0.4397, 0.3005, 0.2961, 1.0, 0.4397, 0.1878, 0.09759, 1.0, 0.4397, 0.1878, 0.09759, 1.0, 0.4397, 0.3095, 0.3095, 1.0, 0.4397, 0.1878, 0.09759, 1.0, 0.4397, 0.3005, 0.2961, 1.0, 0.4397, 0.3005, 0.2961, 1.0, 0.4397, 0.1878, 0.09759, 1.0, 0.4397, 0.1878, 0.09759, 1.0, 0.4397, 0.1878, 0.09759, 1.0, 0.4397, 0.1878, 0.09759, 1.0, 0.4397, 0.1878, 0.09759, 1.0, 0.4397, 0.1878, 0.09759, 1.0, 0.4397, 0.1878, 0.09759, 1.0, 0.4397, 0.3005, 0.2961, 1.0, 0.4397, 0.1878, 0.09759, 1.0, 0.4397, 0.1878, 0.09759, 1.0, 0.4397, 0.1878, 0.09759, 1.0, 0.4397, 0.1878, 0.09759, 1.0, 0.4397, 0.1878, 0.09759, 1.0, 0.4397, 0.1878, 0.09759, 1.0, 0.4397, 0.1878, 0.09759, 1.0, 0.4397, 0.1878, 0.09759, 1.0, 0.4397, 0.1878, 0.09759, 1.0, 0.4397, 0.1878, 0.09759, 1.0, 0.4397, 0.1878, 0.09759, 1.0, 0.4397, 0.1878, 0.09759, 1.0, 0.4397, 0.1878, 0.09759, 1.0, 0.4397, 0.1878, 0.09759, 1.0, 0.4397, 0.1878, 0.09759, 1.0, 0.4397, 0.1878, 0.09759, 1.0, 0.4397, 0.1878, 0.09759, 1.0, 0.4397, 0.1878, 0.09759, 1.0, 0.4397, 0.1878, 0.09759, 1.0, 0.4397, 0.1878, 0.09759, 1.0, 0.4397, 0.1878, 0.09759, 1.0, 0.4397, 0.1878, 0.09759, 1.0, 0.4397, 0.1878, 0.09759, 1.0, 0.4397, 0.1878, 0.09759, 1.0, 0.4397, 0.1878, 0.09759, 1.0, 0.4397, 0.3095, 0.3095, 1.0, 0.4397, 0.3095, 0.3095, 1.0, 0.4397, 0.1878, 0.09759, 1.0, 0.4397, 0.1878, 0.09759, 1.0, 0.4397, 0.1878, 0.09759, 1.0, 0.4397, 0.1878, 0.09759, 1.0, 0.4397, 0.1878, 0.09759, 1.0, 0.4397, 0.1878, 0.09759, 1.0, 0.4397, 0.3095, 0.3095, 1.0, 0.4397, 0.3005, 0.2961, 1.0, 0.4397, 0.3005, 0.2961, 1.0, 0.4397, 0.3005, 0.2961, 1.0, 0.4397, 0.1981, 0.117, 1.0, 0.4397, 0.1878, 0.09759, 1.0, 0.4397, 0.1878, 0.09759, 1.0, 0.4397, 0.1878, 0.09759, 1.0, 0.4397, 0.3005, 0.2961, 1.0, 0.4397, 0.3005, 0.2961, 1.0, 0.4397, 0.3005, 0.2961, 1.0, 0.4397, 0.1981, 0.117, 1.0, 0.4397, 0.1878, 0.09759, 1.0, 0.4397, 0.1981, 0.117, 1.0, 0.4397, 0.1878, 0.09759, 1.0, 0.4397, 0.1878, 0.09759, 1.0, 0.4397, 0.1878, 0.09759, 1.0, 0.4397, 0.1878, 0.09759, 1.0, 0.4397, 0.1878, 0.09759, 1.0, 0.4397, 0.1878, 0.09759, 1.0, 0.4397, 0.1878, 0.09759, 1.0, 0.4397, 0.1878, 0.09759, 1.0, 0.4397, 0.1878, 0.09759, 1.0, 0.4397, 0.1878, 0.09759, 1.0, 0.4397, 0.3005, 0.2961, 1.0, 0.4397, 0.1878, 0.09759, 1.0, 0.4397, 0.3095, 0.305, 1.0, 0.4397, 0.2582, 0.2159, 1.0, 0.4397, 0.3095, 0.3095, 1.0, 0.4397, 0.1878, 0.09759, 1.0, 0.4397, 0.305, 0.305, 1.0, 0.4397, 0.1878, 0.09759, 1.0, 0.4397, 0.2918, 0.2747, 1.0, 0.4397, 0.2918, 0.2747, 1.0, 0.4397, 0.1878, 0.09759, 1.0, 0.4397, 0.1878, 0.09759, 1.0, 0.4397, 0.1878, 0.09759, 1.0, 0.4397, 0.305, 0.305, 1.0, 0.4397, 0.3095, 0.3095, 1.0, 0.4397, 0.1946, 0.107, 1.0, 0.4397, 0.3005, 0.2918, 1.0, 0.4397, 0.3095, 0.3095, 1.0, 0.4397, 0.1878, 0.09759, 1.0, 0.4397, 0.3005, 0.2961, 1.0, 0.4397, 0.3005, 0.2961, 1.0, 0.4397, 0.3005, 0.2961, 1.0, 0.4397, 0.2918, 0.2831, 1.0, 0.4397, 0.2918, 0.2831, 1.0, 0.4397, 0.2918, 0.2831, 1.0, 0.4397, 0.3005, 0.2961, 1.0, 0.4397, 0.3005, 0.2961, 1.0, 0.4397, 0.1878, 0.09759, 1.0, 0.4397, 0.2918, 0.2831, 1.0, 0.4397, 0.2918, 0.2831, 1.0, 0.4397, 0.3005, 0.2918, 1.0, 0.4397, 0.1878, 0.09759, 1.0, 0.4397, 0.3005, 0.2961, 1.0, 0.4397, 0.1878, 0.09759, 1.0, 0.4397, 0.1878, 0.09759, 1.0, 0.4397, 0.2918, 0.2831, 1.0, 0.4397, 0.3005, 0.2918, 1.0, 0.4397, 0.1878, 0.09759, 1.0, 0.4397, 0.1878, 0.09759, 1.0, 0.4397, 0.1878, 0.09759, 1.0, 0.4397, 0.1878, 0.09759, 1.0, 0.4397, 0.3095, 0.3095, 1.0, 0.4397, 0.305, 0.305, 1.0, 0.4397, 0.1878, 0.09759, 1.0, 0.4397, 0.1878, 0.09759, 1.0, 0.4397, 0.1878, 0.09759, 1.0, 0.4397, 0.2918, 0.2747, 1.0, 0.4397, 0.2918, 0.2747, 1.0, 0.4397, 0.2918, 0.2747, 1.0, 0.4397, 0.1878, 0.09759, 1.0, 0.4397, 0.1878, 0.09759, 1.0, 0.4397, 0.1878, 0.09759, 1.0, 0.4397, 0.2918, 0.2747, 1.0, 0.4397, 0.2918, 0.2747, 1.0, 0.4397, 0.1878, 0.09759, 1.0, 0.4397, 0.1878, 0.09759, 1.0, 0.4397, 0.1878, 0.09759, 1.0, 0.4397, 0.1878, 0.09759, 1.0, 0.4397, 0.1878, 0.09759, 1.0, 0.4397, 0.2918, 0.2747, 1.0, 0.4397, 0.1878, 0.09759, 1.0, 0.4397, 0.1878, 0.09759, 1.0, 0.4397, 0.1878, 0.09759, 1.0, 0.4397, 0.1878, 0.09759, 1.0, 0.4397, 0.1878, 0.09759, 1.0, 0.4397, 0.1878, 0.09759, 1.0, 0.4397, 0.1878, 0.09759, 1.0, 0.4397, 0.1878, 0.09759, 1.0, 0.4397, 0.3095, 0.3095, 1.0, 0.4397, 0.1878, 0.09759, 1.0, 0.4397, 0.1878, 0.09759, 1.0, 0.4397, 0.2918, 0.2747, 1.0, 0.4397, 0.2918, 0.2747, 1.0, 0.4397, 0.1878, 0.09759, 1.0, 0.4397, 0.1878, 0.09759, 1.0, 0.4397, 0.3095, 0.3095, 1.0, 0.4397, 0.1878, 0.09759, 1.0, 0.4397, 0.1878, 0.09759, 1.0, 0.4397, 0.1878, 0.09759, 1.0, 0.4397, 0.3095, 0.3095, 1.0, 0.4397, 0.1878, 0.09759, 1.0, 0.4397, 0.3095, 0.3095, 1.0, 0.4397, 0.1878, 0.09759, 1.0, 0.4397, 0.1878, 0.09759, 1.0, 0.4397, 0.1878, 0.09759, 1.0, 0.4397, 0.2918, 0.2831, 1.0, 0.4397, 0.2918, 0.2831, 1.0, 0.4397, 0.2918, 0.2831, 1.0, 0.4397, 0.1878, 0.09759, 1.0, 0.4397, 0.1878, 0.09759, 1.0, 0.4397, 0.1878, 0.09759, 1.0, 0.4397, 0.2918, 0.2831, 1.0, 0.4397, 0.2918, 0.2831, 1.0, 0.4397, 0.1878, 0.09759, 1.0, 0.4397, 0.1878, 0.09759, 1.0, 0.4397, 0.1878, 0.09759, 1.0, 0.4397, 0.1878, 0.09759, 1.0, 0.4397, 0.1878, 0.09759, 1.0, 0.4397, 0.2918, 0.2831, 1.0, 0.4397, 0.1878, 0.09759, 1.0, 0.4397, 0.1878, 0.09759, 1.0, 0.4397, 0.1878, 0.09759, 1.0, 0.4397, 0.1878, 0.09759, 1.0, 0.4397, 0.3095, 0.3095, 1.0, 0.4397, 0.1878, 0.09759, 1.0, 0.4397, 0.1878, 0.09759, 1.0, 0.4397, 0.1878, 0.09759, 1.0, 0.4397, 0.1878, 0.09759, 1.0, 0.4397, 0.1878, 0.09759, 1.0, 0.4397, 0.2918, 0.2747, 1.0, 0.4397, 0.2918, 0.2747, 1.0, 0.4397, 0.2918, 0.2747, 1.0, 0.4397, 0.1878, 0.09759, 1.0, 0.4397, 0.1878, 0.09759, 1.0, 0.4397, 0.3095, 0.3095, 1.0, 0.4397, 0.2918, 0.2747, 1.0, 0.4397, 0.2918, 0.2747, 1.0, 0.4397, 0.3095, 0.3095, 1.0, 0.4397, 0.1878, 0.09759, 1.0, 0.4397, 0.1878, 0.09759, 1.0, 0.4397, 0.3095, 0.3095, 1.0, 0.4397, 0.3095, 0.3095, 1.0, 0.4397, 0.2918, 0.2747, 1.0, 0.4397, 0.3095, 0.3095, 1.0, 0.4397, 0.1878, 0.09759, 1.0, 0.4397, 0.1878, 0.09759, 1.0, 0.4397, 0.2122, 0.1356, 1.0, 0.4397, 0.2122, 0.1356, 1.0, 0.4397, 0.1878, 0.09759, 1.0, 0.4397, 0.1878, 0.09759, 1.0, 0.4397, 0.1878, 0.09759, 1.0, 0.4397, 0.1878, 0.09759, 1.0, 0.4397, 0.1878, 0.09759, 1.0, 0.4397, 0.3095, 0.3095, 1.0, 0.4397, 0.1878, 0.09759, 1.0, 0.4397, 0.1878, 0.09759, 1.0, 0.4397, 0.1878, 0.09759, 1.0, 0.4397, 0.3005, 0.2961, 1.0, 0.4397, 0.1878, 0.09759, 1.0, 0.4397, 0.1878, 0.09759, 1.0, 0.4397, 0.2918, 0.2831, 1.0, 0.4397, 0.1878, 0.09759, 1.0, 0.4397, 0.305, 0.305, 1.0, 0.4397, 0.1878, 0.09759, 1.0, 0.4397, 0.1878, 0.09759, 1.0, 0.4397, 0.1878, 0.09759, 1.0, 0.4397, 0.1878, 0.09759, 1.0, 0.4397, 0.1878, 0.09759, 1.0, 0.4397, 0.1878, 0.09759, 1.0, 0.4397, 0.1878, 0.09759, 1.0, 0.4397, 0.1878, 0.09759, 1.0, 0.4397, 0.1878, 0.09759, 1.0, 0.4397, 0.1878, 0.09759, 1.0, 0.4397, 0.3095, 0.3095, 1.0, 0.4397, 0.1878, 0.09759, 1.0, 0.4397, 0.1878, 0.09759, 1.0, 0.4397, 0.305, 0.305, 1.0, 0.4397, 0.1878, 0.09759, 1.0, 0.4397, 0.1878, 0.09759, 1.0, 0.4397, 0.3095, 0.3095, 1.0, 0.4397, 0.3095, 0.3095, 1.0, 0.4397, 0.1878, 0.09759, 1.0, 0.4397, 0.305, 0.305, 1.0, 0.4397, 0.1878, 0.09759, 1.0, 0.4397, 0.3095, 0.3095, 1.0, 0.4397, 0.1878, 0.09759, 1.0, 0.4397, 0.1912, 0.1022, 1.0, 0.4397, 0.1878, 0.09759, 1.0, 0.4397, 0.1878, 0.09759, 1.0, 0.4397, 0.1946, 0.107, 1.0, 0.4397, 0.1912, 0.1022, 1.0, 0.4397, 0.1878, 0.09759, 1.0, 0.4397, 0.1878, 0.09759, 1.0, 0.4397, 0.1878, 0.09759, 1.0, 0.4397, 0.1912, 0.1022, 1.0, 0.4397, 0.1878, 0.09759, 1.0, 0.4397, 0.1878, 0.09759, 1.0, 0.4397, 0.2918, 0.2747, 1.0, 0.4397, 0.2122, 0.1356, 1.0, 0.4397, 0.1878, 0.09759, 1.0, 0.4397, 0.3095, 0.3095, 1.0, 0.4397, 0.1878, 0.09759, 1.0, 0.4397, 0.1878, 0.09759, 1.0, 0.4397, 0.1878, 0.09759, 1.0, 0.4397, 0.1878, 0.09759, 1.0, 0.4397, 0.1878, 0.09759, 1.0, 0.4397, 0.1878, 0.09759, 1.0, 0.4397, 0.1878, 0.09759, 1.0, 0.4397, 0.1878, 0.09759, 1.0, 0.4397, 0.1878, 0.09759, 1.0, 0.4397, 0.2918, 0.2831, 1.0, 0.4397, 0.1878, 0.09759, 1.0, 0.4397, 0.1878, 0.09759, 1.0, 0.4397, 0.1878, 0.09759, 1.0, 0.4397, 0.1878, 0.09759, 1.0, 0.4397, 0.3005, 0.2961, 1.0, 0.4397, 0.1878, 0.09759, 1.0, 0.4397, 0.1878, 0.09759, 1.0, 0.4397, 0.1878, 0.09759, 1.0, 0.4397, 0.1878, 0.09759, 1.0, 0.4397, 0.3095, 0.3095, 1.0, 0.4397, 0.1878, 0.09759, 1.0, 0.4397, 0.1878, 0.09759, 1.0, 0.4397, 0.1878, 0.09759, 1.0, 0.4397, 0.1878, 0.09759, 1.0, 0.4397, 0.1878, 0.09759, 1.0, 0.4397, 0.1878, 0.09759, 1.0, 0.4397, 0.1878, 0.09759, 1.0, 0.4397, 0.1878, 0.09759, 1.0, 0.4397, 0.1878, 0.09759, 1.0, 0.4397, 0.1878, 0.09759, 1.0, 0.4397, 0.1878, 0.09759, 1.0, 0.4397, 0.2122, 0.1356, 1.0, 0.4397, 0.2122, 0.1356, 1.0, 0.4397, 0.1878, 0.09759, 1.0, 0.4397, 0.2122, 0.1356, 1.0, 0.4397, 0.2122, 0.1356, 1.0, 0.4397, 0.2122, 0.1356, 1.0, 0.4397, 0.1878, 0.09759, 1.0, 0.4397, 0.1878, 0.09759, 1.0, 0.4397, 0.305, 0.3005, 1.0, 0.4397, 0.2122, 0.1356, 1.0, 0.4397, 0.1878, 0.09759, 1.0, 0.4397, 0.3095, 0.3095, 1.0, 0.4397, 0.305, 0.3005, 1.0, 0.4397, 0.1878, 0.09759, 1.0, 0.4397, 0.1878, 0.09759, 1.0, 0.4397, 0.1878, 0.09759, 1.0, 0.4397, 0.305, 0.3005, 1.0, 0.4397, 0.3095, 0.305, 1.0, 0.4397, 0.3095, 0.3095, 1.0, 0.4397, 0.3095, 0.3095, 1.0, 0.4397, 0.1946, 0.107, 1.0, 0.4397, 0.3095, 0.305, 1.0, 0.4397, 0.1878, 0.09759, 1.0, 0.4397, 0.3095, 0.3095, 1.0, 0.4397, 0.3095, 0.3095, 1.0, 0.4397, 0.3095, 0.305, 1.0, 0.4397, 0.2961, 0.2831, 1.0, 0.4397, 0.1878, 0.09759, 1.0, 0.4397, 0.1878, 0.09759, 1.0, 0.4397, 0.3005, 0.2918, 1.0, 0.4397, 0.2961, 0.2831, 1.0, 0.4397, 0.3095, 0.3095, 1.0, 0.4397, 0.2918, 0.2831, 1.0, 0.4397, 0.1878, 0.09759, 1.0, 0.4397, 0.2961, 0.2831, 1.0, 0.4397, 0.3095, 0.3095, 1.0, 0.4397, 0.3095, 0.3095, 1.0, 0.4397, 0.1878, 0.09759, 1.0, 0.4397, 0.3095, 0.3095, 1.0, 0.4397, 0.3095, 0.3095, 1.0, 0.4397, 0.1878, 0.09759, 1.0, 0.4397, 0.1878, 0.09759, 1.0, 0.4397, 0.1878, 0.09759, 1.0, 0.4397, 0.3095, 0.3095, 1.0, 0.4397, 0.2918, 0.2831, 1.0, 0.4397, 0.1878, 0.09759, 1.0, 0.4397, 0.1878, 0.09759, 1.0, 0.4397, 0.2918, 0.2831, 1.0, 0.4397, 0.1878, 0.09759, 1.0, 0.4397, 0.1878, 0.09759, 1.0, 0.4397, 0.1878, 0.09759, 1.0, 0.4397, 0.2918, 0.2747, 1.0, 0.4397, 0.2918, 0.2747, 1.0, 0.4397, 0.1878, 0.09759, 1.0, 0.4397, 0.1878, 0.09759, 1.0, 0.4397, 0.1878, 0.09759, 1.0, 0.4397, 0.1878, 0.09759, 1.0, 0.4397, 0.1878, 0.09759, 1.0, 0.4397, 0.3095, 0.3095, 1.0, 0.4397, 0.1878, 0.09759, 1.0, 0.4397, 0.1878, 0.09759, 1.0, 0.4397, 0.1878, 0.09759, 1.0, 0.4397, 0.3005, 0.2961, 1.0, 0.4397, 0.1878, 0.09759, 1.0, 0.4397, 0.1878, 0.09759, 1.0, 0.4397, 0.3005, 0.2961, 1.0, 0.4397, 0.1878, 0.09759, 1.0, 0.4397, 0.1878, 0.09759, 1.0, 0.4397, 0.1878, 0.09759, 1.0, 0.4397, 0.1878, 0.09759, 1.0, 0.4397, 0.1878, 0.09759, 1.0, 0.4397, 0.2307, 0.1683, 1.0, 0.4397, 0.305, 0.305, 1.0, 0.4397, 0.3095, 0.3095, 1.0, 0.4397, 0.1981, 0.117, 1.0, 0.4397, 0.2307, 0.1683, 1.0, 0.4397, 0.3095, 0.3095, 1.0, 0.4397, 0.3005, 0.2961, 1.0, 0.4397, 0.1878, 0.09759, 1.0, 0.4397, 0.2307, 0.1683, 1.0, 0.4397, 0.1878, 0.09759, 1.0, 0.4397, 0.1878, 0.09759, 1.0, 0.4397, 0.1878, 0.09759, 1.0, 0.4397, 0.1878, 0.09759, 1.0, 0.4397, 0.1878, 0.09759, 1.0, 0.4397, 0.1878, 0.09759, 1.0, 0.4397, 0.1878, 0.09759, 1.0, 0.4397, 0.1878, 0.09759, 1.0, 0.4397, 0.1878, 0.09759, 1.0, 0.4397, 0.1878, 0.09759, 1.0, 0.4397, 0.1946, 0.107, 1.0, 0.4397, 0.1878, 0.09759, 1.0, 0.4397, 0.1878, 0.09759, 1.0, 0.4397, 0.1878, 0.09759, 1.0, 0.4397, 0.1878, 0.09759, 1.0, 0.4397, 0.3095, 0.3095, 1.0, 0.4397, 0.305, 0.305, 1.0, 0.4397, 0.1878, 0.09759, 1.0, 0.4397, 0.1878, 0.09759, 1.0, 0.4397, 0.1878, 0.09759, 1.0, 0.4397, 0.1878, 0.09759, 1.0, 0.4397, 0.1878, 0.09759, 1.0, 0.4397, 0.1878, 0.09759, 1.0, 0.4397, 0.3095, 0.3095, 1.0, 0.4397, 0.1878, 0.09759, 1.0, 0.4397, 0.1878, 0.09759, 1.0, 0.4397, 0.1878, 0.09759, 1.0, 0.4397, 0.2918, 0.2831, 1.0, 0.4397, 0.1878, 0.09759, 1.0, 0.4397, 0.1878, 0.09759, 1.0, 0.4397, 0.2918, 0.2831, 1.0, 0.4397, 0.1878, 0.09759, 1.0, 0.4397, 0.1878, 0.09759, 1.0, 0.4397, 0.1878, 0.09759, 1.0, 0.4397, 0.2918, 0.2747, 1.0, 0.4397, 0.2918, 0.2747, 1.0, 0.4397, 0.1878, 0.09759, 1.0, 0.4397, 0.305, 0.305, 1.0, 0.4397, 0.1878, 0.09759, 1.0, 0.4397, 0.2582, 0.2159, 1.0, 0.4397, 0.1878, 0.09759, 1.0, 0.4397, 0.1878, 0.09759, 1.0, 0.4397, 0.3095, 0.305, 1.0, 0.4397, 0.3095, 0.3095, 1.0, 0.4397, 0.1878, 0.09759, 1.0, 0.4397, 0.1878, 0.09759, 1.0, 0.4397, 0.2582, 0.2159, 1.0, 0.4397, 0.1878, 0.09759, 1.0, 0.4397, 0.3095, 0.3095, 1.0, 0.4397, 0.1878, 0.09759, 1.0, 0.4397, 0.1946, 0.107, 1.0, 0.4397, 0.1878, 0.09759, 1.0, 0.4397, 0.1878, 0.09759, 1.0, 0.4397, 0.1878, 0.09759, 1.0, 0.4397, 0.1878, 0.09759, 1.0, 0.4397, 0.1878, 0.09759, 1.0, 0.4397, 0.3005, 0.2961, 1.0, 0.4397, 0.1878, 0.09759, 1.0, 0.4397, 0.1878, 0.09759, 1.0, 0.4397, 0.1878, 0.09759, 1.0, 0.4397, 0.1878, 0.09759, 1.0, 0.4397, 0.1878, 0.09759, 1.0, 0.4397, 0.1878, 0.09759, 1.0, 0.4397, 0.1878, 0.09759, 1.0, 0.4397, 0.3095, 0.3095, 1.0, 0.4397, 0.3005, 0.2961, 1.0, 0.4397, 0.1878, 0.09759, 1.0, 0.4397, 0.1878, 0.09759, 1.0, 0.4397, 0.1878, 0.09759, 1.0, 0.4397, 0.1878, 0.09759, 1.0, 0.4397, 0.1878, 0.09759, 1.0, 0.4397, 0.1878, 0.09759, 1.0, 0.4397, 0.1878, 0.09759, 1.0, 0.4397, 0.1878, 0.09759, 1.0, 0.4397, 0.1878, 0.09759, 1.0, 0.4397, 0.1878, 0.09759, 1.0, 0.4397, 0.1878, 0.09759, 1.0, 0.4397, 0.1878, 0.09759, 1.0, 0.4397, 0.1878, 0.09759, 1.0, 0.4397, 0.1878, 0.09759, 1.0, 0.4397, 0.1878, 0.09759, 1.0, 0.4397, 0.1878, 0.09759, 1.0, 0.4397, 0.1878, 0.09759, 1.0, 0.4397, 0.1878, 0.09759, 1.0, 0.4397, 0.1878, 0.09759, 1.0, 0.4397, 0.1878, 0.09759, 1.0, 0.4397, 0.1878, 0.09759, 1.0, 0.4397, 0.1878, 0.09759, 1.0, 0.4397, 0.3095, 0.3095, 1.0, 0.4397, 0.1878, 0.09759, 1.0])
me_cube.materials.append(mat_material)
me_cube.use_mirror_vertex_groups = False
me_cube.update()

# ---- objects
ob_cube = bpy.data.objects.new('Cube', me_cube)

# ---- transforms, parenting, visibility, modifiers, constraints
ob_cube.location = (0.0, 0.0, 0.1002)
ob_cube.scale = (0.5, 0.3, 0.1)
ob_cube.lock_rotations_4d = False
ob_cube.empty_display_type = 'ARROWS'
ob_cube.lineart.crease_threshold = 0.0

# ---- collection membership
col_collection.objects.link(ob_cube)

# ---- scene / render settings (as saved in the file)
scene.frame_start = 1; scene.frame_end = 250; scene.frame_set(1)
scene.render.engine = 'BLENDER_EEVEE_NEXT'
scene.cycles.sampling_pattern = 'TABULATED_SOBOL'
scene.cycles.use_light_tree = False
scene.view_settings.view_transform = 'Filmic'
bpy.context.view_layer.update()

# ---- added for rendering (the .blend has no active camera and no usable light): camera, sun
cam_auto = bpy.data.cameras.new('AutoCamera')
cam_auto.lens = 50.0
cam_auto.sensor_width = 36.0
cam_auto.clip_end = 1000.0
ob_auto_camera = bpy.data.objects.new('AutoCamera', cam_auto)
scene.collection.objects.link(ob_auto_camera)
ob_auto_camera.location = (1.57289, -2.18617, 1.5559)
ob_auto_camera.rotation_euler = (1.09748, -7.21219e-08, 0.694738)
scene.camera = ob_auto_camera
light_auto_sun = bpy.data.lights.new('AutoSun', 'SUN')
light_auto_sun.energy = 3.0
light_auto_sun.angle = 0.0523599
ob_auto_sun = bpy.data.objects.new('AutoSun', light_auto_sun)
scene.collection.objects.link(ob_auto_sun)
ob_auto_sun.rotation_euler = (0.872665, 0.174533, 0.523599)
bpy.context.view_layer.update()
